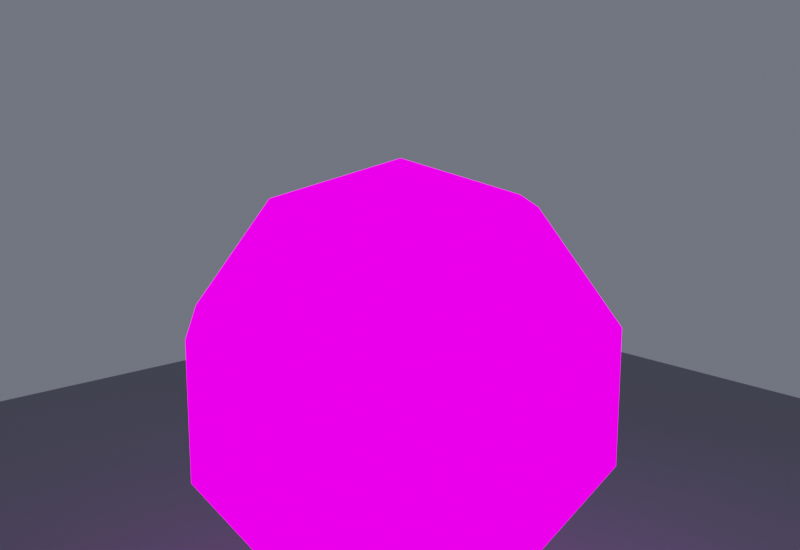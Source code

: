 # Source: SM_Station_Mining_01_Nav_NavWhite.blend  (saved by Blender 5.2.44; exported with 4.5.12 LTS)
import bpy
from mathutils import Matrix  # noqa: F401  (used for matrix-valued properties, if any)

bpy.ops.wm.read_factory_settings(use_empty=True)
scene = bpy.context.scene
scene.name = 'Scene'

# ---- images (referenced by path relative to the original .blend; pixels are not part of the script)
import os
ASSET_DIR = os.environ.get("B2B_ASSET_DIR", "")  # directory of the original .blend (textures are referenced by path, not embedded)
HERE = os.path.dirname(os.path.abspath(__file__))  # packed textures are extracted next to this script under _unpacked/

def load_image(name, relpath, width, height, colorspace="sRGB"):
    """Load a texture the original file referenced (path relative to the .blend, or extracted next to this script)."""
    p = next((c for c in (os.path.join(HERE, relpath), os.path.join(ASSET_DIR, relpath)) if relpath and os.path.exists(c)), "")
    if p:
        img = bpy.data.images.load(p, check_existing=True)
        img.name = name
    else:  # same state as the original file: an image datablock whose file is absent (Cycles renders it pink)
        img = bpy.data.images.new(name, width, height)
        img.source = "FILE"
        img.filepath = "//" + (relpath or name)
    img.colorspace_settings.name = colorspace
    return img
img_t_station_hab_d_png = load_image('T_Station_Hab_D.png', 'T_Station_Hab_D.png', 1024, 1024, 'sRGB')
img_t_station_hab_r_png = load_image('T_Station_Hab_R.png', 'T_Station_Hab_R.png', 1024, 1024, 'Non-Color')
img_t_station_hab_m_png = load_image('T_Station_Hab_M.png', 'T_Station_Hab_M.png', 1024, 1024, 'Non-Color')
img_t_station_hab_n_png = load_image('T_Station_Hab_N.png', 'T_Station_Hab_N.png', 1024, 1024, 'Non-Color')
img_t_station_hab_e_png = load_image('T_Station_Hab_E.png', 'T_Station_Hab_E.png', 1024, 1024, 'sRGB')

# ---- materials (node trees are filled in below, after node groups)
mat_scenepbr = bpy.data.materials.new('ScenePBR')
mat_floor = bpy.data.materials.new('Floor')

# ---- material node trees
mat_scenepbr.use_nodes = True; mat_scenepbr.node_tree.nodes.clear()
_N = mat_scenepbr.node_tree.nodes; _L = mat_scenepbr.node_tree.links
n0 = _N.new('ShaderNodeOutputMaterial'); n0.name = 'Material Output'; n0.location = (600, 0)
n1 = _N.new('ShaderNodeBsdfPrincipled'); n1.name = 'Principled BSDF'; n1.location = (250, 0)
n1.inputs[10].default_value = 0.005
n2 = _N.new('ShaderNodeTexImage'); n2.name = 'Image Texture'; n2.location = (-600, 0)
n2.image = img_t_station_hab_d_png
n3 = _N.new('ShaderNodeMixRGB'); n3.name = 'Mix (Legacy)'; n3.location = (0, 0)
n3.inputs[0].default_value = 0.65
n3.inputs[2].default_value = (0.55, 0.57, 0.62, 1.0)
n4 = _N.new('ShaderNodeTexImage'); n4.name = 'Image Texture.001'; n4.location = (-600, -300)
n4.image = img_t_station_hab_r_png
n5 = _N.new('ShaderNodeTexImage'); n5.name = 'Image Texture.002'; n5.location = (-600, -500)
n5.image = img_t_station_hab_m_png
n6 = _N.new('ShaderNodeTexImage'); n6.name = 'Image Texture.003'; n6.location = (-600, -200)
n6.image = img_t_station_hab_n_png
n7 = _N.new('ShaderNodeNormalMap'); n7.name = 'Normal Map'; n7.location = (0, -200)
n7.width = 160
n8 = _N.new('ShaderNodeTexImage'); n8.name = 'Image Texture.004'; n8.location = (-600, 250)
n8.image = img_t_station_hab_e_png
n9 = _N.new('ShaderNodeEmission'); n9.name = 'Emission'; n9.location = (100, 260)
n9.inputs[1].default_value = 2.0
n10 = _N.new('ShaderNodeMixShader'); n10.name = 'Mix Shader'; n10.location = (430, 120)
n11 = _N.new('ShaderNodeSeparateColor'); n11.name = 'Separate Color'; n11.location = (-150, 400)
n12 = _N.new('ShaderNodeMath'); n12.name = 'Math'; n12.location = (0, 0)
n12.operation = 'MULTIPLY_ADD'
n12.inputs[1].default_value = 3.0
_L.new(n2.outputs[0], n3.inputs[1])
_L.new(n3.outputs[0], n1.inputs[0])
_L.new(n4.outputs[0], n1.inputs[2])
_L.new(n5.outputs[0], n1.inputs[1])
_L.new(n6.outputs[0], n7.inputs[1])
_L.new(n7.outputs[0], n1.inputs[5])
_L.new(n8.outputs[0], n9.inputs[0])
_L.new(n8.outputs[0], n11.inputs[0])
_L.new(n11.outputs[0], n12.inputs[0])
_L.new(n12.outputs[0], n10.inputs[0])
_L.new(n1.outputs[0], n10.inputs[1])
_L.new(n9.outputs[0], n10.inputs[2])
_L.new(n10.outputs[0], n0.inputs[0])
n0.is_active_output = True
mat_floor.use_nodes = True; mat_floor.node_tree.nodes.clear()
_N = mat_floor.node_tree.nodes; _L = mat_floor.node_tree.links
n0 = _N.new('ShaderNodeBsdfPrincipled'); n0.name = 'Principled BSDF'; n0.location = (-200, 100)
n0.inputs[0].default_value = (0.18, 0.19, 0.22, 1.0)
n0.inputs[2].default_value = 0.4
n0.inputs[10].default_value = 0.005
n1 = _N.new('ShaderNodeOutputMaterial'); n1.name = 'Material Output'; n1.location = (200, 100)
_L.new(n0.outputs[0], n1.inputs[0])
n1.is_active_output = True

# ---- world
world_sr = bpy.data.worlds.new('SR'); scene.world = world_sr
world_sr.use_nodes = True; world_sr.node_tree.nodes.clear()
_N = world_sr.node_tree.nodes; _L = world_sr.node_tree.links
n0 = _N.new('ShaderNodeBackground'); n0.name = 'Background'; n0.location = (0, 0)
n0.inputs[0].default_value = (0.12, 0.13, 0.16, 1.0)
n0.inputs[1].default_value = 0.8
n1 = _N.new('ShaderNodeOutputWorld'); n1.name = 'World Output'; n1.location = (0, 0)
_L.new(n0.outputs[0], n1.inputs[0])
n1.is_active_output = True

# ---- cameras
cam_camera = bpy.data.cameras.new('Camera')
cam_camera.dof.use_dof = True
cam_camera.dof.focus_distance = 55.43
cam_camera.dof.aperture_fstop = 5.6

# ---- lights
light_area = bpy.data.lights.new('Area', 'AREA')
light_area.color = (1.0, 0.98, 0.92)
light_area.energy = 1200.0
light_area.size = 37.95
light_area.size_y = 1.0
light_area_001 = bpy.data.lights.new('Area.001', 'AREA')
light_area_001.color = (0.5, 0.6, 1.0)
light_area_001.energy = 1200.0
light_area_001.size = 37.95
light_area_001.size_y = 1.0
light_area_002 = bpy.data.lights.new('Area.002', 'AREA')
light_area_002.color = (0.7, 0.8, 1.0)
light_area_002.energy = 700.0
light_area_002.size = 30.36
light_area_002.size_y = 1.0

# ---- meshes
me_sphere_054 = bpy.data.meshes.new('Sphere.054')
me_sphere_054.from_pydata([(3.064e-07, 1.035e-07, 11.5), (3.064e-07, 10.94, 3.554), (3.064e-07, 10.94, -3.554), (3.064e-07, 1.035e-07, -11.5), (3.973, 5.469, 9.304), (6.429, 8.848, 3.554), (6.429, 8.848, -3.554), (3.973, 5.469, -9.304), (6.429, 2.089, 9.304), (10.4, 3.38, 3.554), (10.4, 3.38, -3.554), (6.429, 2.089, -9.304), (6.429, -2.089, 9.304), (10.4, -3.38, 3.554), (10.4, -3.38, -3.554), (6.429, -2.089, -9.304), (3.973, -5.469, 9.304), (6.429, -8.848, 3.554), (6.429, -8.848, -3.554), (3.973, -5.469, -9.304), (5.448e-07, -6.76, 9.304), (3.064e-07, -10.94, 3.554), (3.064e-07, -10.94, -3.554), (5.448e-07, -6.76, -9.304), (-3.973, -5.469, 9.304), (-6.429, -8.848, 3.554), (-6.429, -8.848, -3.554), (-3.973, -5.469, -9.304), (-6.429, -2.089, 9.304), (-10.4, -3.38, 3.554), (-10.4, -3.38, -3.554), (-6.429, -2.089, -9.304), (-6.429, 2.089, 9.304), (-10.4, 3.38, 3.554), (-10.4, 3.38, -3.554), (-6.429, 2.089, -9.304), (-3.973, 5.469, 9.304), (-6.429, 8.848, 3.554), (-6.429, 8.848, -3.554), (-3.973, 5.469, -9.304), (6.799e-08, 6.76, 9.304), (6.799e-08, 6.76, -9.304)], [], [(41, 2, 6, 7), (1, 40, 4, 5), (3, 41, 7), (2, 1, 5, 6), (40, 0, 4), (7, 6, 10, 11), (5, 4, 8, 9), (3, 7, 11), (6, 5, 9, 10), (4, 0, 8), (11, 10, 14, 15), (9, 8, 12, 13), (3, 11, 15), (10, 9, 13, 14), (8, 0, 12), (15, 14, 18, 19), (13, 12, 16, 17), (3, 15, 19), (14, 13, 17, 18), (12, 0, 16), (19, 18, 22, 23), (17, 16, 20, 21), (3, 19, 23), (18, 17, 21, 22), (16, 0, 20), (23, 22, 26, 27), (21, 20, 24, 25), (3, 23, 27), (22, 21, 25, 26), (20, 0, 24), (27, 26, 30, 31), (25, 24, 28, 29), (3, 27, 31), (26, 25, 29, 30), (24, 0, 28), (31, 30, 34, 35), (29, 28, 32, 33), (3, 31, 35), (30, 29, 33, 34), (28, 0, 32), (35, 34, 38, 39), (33, 32, 36, 37), (3, 35, 39), (34, 33, 37, 38), (32, 0, 36), (39, 38, 2, 41), (37, 36, 40, 1), (3, 39, 41), (38, 37, 1, 2), (36, 0, 40)])
me_sphere_054.polygons.foreach_set('use_smooth', [True] * 50)
_k = set([(0, 4), (0, 8), (0, 12), (0, 16), (0, 20), (0, 24), (0, 28), (0, 32), (0, 36), (0, 40), (1, 2), (1, 5), (1, 37), (1, 40), (2, 6), (2, 38), (2, 41), (3, 7), (3, 11), (3, 15), (3, 19), (3, 23), (3, 27), (3, 31), (3, 35), (3, 39), (3, 41), (4, 5), (4, 8), (4, 40), (5, 6), (5, 9), (6, 7), (6, 10), (7, 11), (7, 41), (8, 9), (8, 12), (9, 10), (9, 13), (10, 11), (10, 14), (11, 15), (12, 13), (12, 16), (13, 14), (13, 17), (14, 15), (14, 18), (15, 19), (16, 17), (16, 20), (17, 18), (17, 21), (18, 19), (18, 22), (19, 23), (20, 21), (20, 24), (21, 22), (21, 25), (22, 23), (22, 26), (23, 27), (24, 25), (24, 28), (25, 26), (25, 29), (26, 27), (26, 30), (27, 31), (28, 29), (28, 32), (29, 30), (29, 33), (30, 31), (30, 34), (31, 35), (32, 33), (32, 36), (33, 34), (33, 37), (34, 35), (34, 38), (35, 39), (36, 37), (36, 40), (37, 38), (38, 39), (39, 41)])
me_sphere_054.attributes.new('sharp_edge', 'BOOLEAN', 'EDGE').data.foreach_set('value', [ (min(e.vertices), max(e.vertices)) in _k for e in me_sphere_054.edges])
_uv = me_sphere_054.uv_layers.new(name='UVMap')
_uv.uv.foreach_set('vector', [0.04548, -1.192e-09, 0.07423, 0.0, 0.07423, 0.03214, 0.04548, 0.01987, 0.1098, 0.0, 0.1385, -1.192e-09, 0.1385, 0.01987, 0.1098, 0.03214, 0.0, -0.184, -1.192e-09, -0.1502, 0.01987, -0.1567, 0.07423, 0.0, 0.1098, 0.0, 0.1098, 0.03214, 0.07423, 0.03214, -1.192e-09, -0.1502, 0.0, -0.184, 0.01987, -0.1567, -0.1567, 0.04548, -0.1398, 0.07423, -0.1671, 0.07423, -0.1736, 0.04548, -0.1398, 0.1098, -0.1567, 0.1385, -0.1736, 0.1385, -0.1671, 0.1098, 0.0, -0.184, 0.01987, -0.1567, 0.03214, -0.1736, -0.1398, 0.07423, -0.1398, 0.1098, -0.1671, 0.1098, -0.1671, 0.07423, 0.01987, -0.1567, 0.0, -0.184, 0.03214, -0.1736, -0.1736, 0.04548, -0.1671, 0.07423, -0.2009, 0.07423, -0.1944, 0.04548, -0.1671, 0.1098, -0.1736, 0.1385, -0.1944, 0.1385, -0.2009, 0.1098, 0.0, -0.184, 0.03214, -0.1736, 0.03214, -0.1944, -0.1671, 0.07423, -0.1671, 0.1098, -0.2009, 0.1098, -0.2009, 0.07423, 0.03214, -0.1736, 0.0, -0.184, 0.03214, -0.1944, -0.1944, 0.04548, -0.2009, 0.07423, -0.2282, 0.07423, -0.2113, 0.04548, -0.2009, 0.1098, -0.1944, 0.1385, -0.2113, 0.1385, -0.2282, 0.1098, 0.0, -0.184, 0.03214, -0.1944, 0.01987, -0.2113, -0.2009, 0.07423, -0.2009, 0.1098, -0.2282, 0.1098, -0.2282, 0.07423, 0.03214, -0.1944, 0.0, -0.184, 0.01987, -0.2113, 0.04548, 0.01987, 0.07423, 0.03214, 0.07423, 0.0, 0.04548, 1.192e-09, 0.1098, 0.03214, 0.1385, 0.01987, 0.1385, 1.192e-09, 0.1098, 0.0, 0.0, -0.184, 0.01987, -0.2113, 1.192e-09, -0.2178, 0.07423, 0.03214, 0.1098, 0.03214, 0.1098, 0.0, 0.07423, 0.0, 0.01987, -0.2113, 0.0, -0.184, 1.192e-09, -0.2178, 0.9545, 1.192e-09, 0.9258, 0.0, 0.9258, -0.03214, 0.9545, -0.01987, 0.8902, 0.0, 0.8615, 1.192e-09, 0.8615, -0.01987, 0.8902, -0.03214, 1.0, -0.184, 1.0, -0.2178, 1.02, -0.2113, 0.9258, 0.0, 0.8902, 0.0, 0.8902, -0.03214, 0.9258, -0.03214, 1.0, -0.2178, 1.0, -0.184, 1.02, -0.2113, 1.211, 0.04548, 1.228, 0.07423, 1.201, 0.07423, 1.194, 0.04548, 1.228, 0.1098, 1.211, 0.1385, 1.194, 0.1385, 1.201, 0.1098, 1.0, -0.184, 1.02, -0.2113, 1.032, -0.1944, 1.228, 0.07423, 1.228, 0.1098, 1.201, 0.1098, 1.201, 0.07423, 1.02, -0.2113, 1.0, -0.184, 1.032, -0.1944, 1.194, 0.04548, 1.201, 0.07423, 1.167, 0.07423, 1.174, 0.04548, 1.201, 0.1098, 1.194, 0.1385, 1.174, 0.1385, 1.167, 0.1098, 1.0, -0.184, 1.032, -0.1944, 1.032, -0.1736, 1.201, 0.07423, 1.201, 0.1098, 1.167, 0.1098, 1.167, 0.07423, 1.032, -0.1944, 1.0, -0.184, 1.032, -0.1736, 1.174, 0.04548, 1.167, 0.07423, 1.14, 0.07423, 1.157, 0.04548, 1.167, 0.1098, 1.174, 0.1385, 1.157, 0.1385, 1.14, 0.1098, 1.0, -0.184, 1.032, -0.1736, 1.02, -0.1567, 1.167, 0.07423, 1.167, 0.1098, 1.14, 0.1098, 1.14, 0.07423, 1.032, -0.1736, 1.0, -0.184, 1.02, -0.1567, 0.9545, -0.01987, 0.9258, -0.03214, 0.9258, 0.0, 0.9545, -1.192e-09, 0.8902, -0.03214, 0.8615, -0.01987, 0.8615, -1.192e-09, 0.8902, 0.0, 1.0, -0.184, 1.02, -0.1567, 1.0, -0.1502, 0.9258, -0.03214, 0.8902, -0.03214, 0.8902, 0.0, 0.9258, 0.0, 1.02, -0.1567, 1.0, -0.184, 1.0, -0.1502])
me_sphere_054.materials.append(mat_scenepbr)
me_sphere_054.update()
me_sphere_054.normals_split_custom_set([tuple(v) for v in zip(*[iter([0.2542, 0.7824, -0.5685, 0.2542, 0.7824, -0.5685, 0.2542, 0.7824, -0.5685, 0.2542, 0.7824, -0.5685, 0.2542, 0.7824, 0.5685, 0.2542, 0.7824, 0.5685, 0.2542, 0.7824, 0.5685, 0.2542, 0.7824, 0.5685, 0.0999, 0.3075, -0.9463, 0.0999, 0.3075, -0.9463, 0.0999, 0.3075, -0.9463, 0.309, 0.9511, 0.0, 0.309, 0.9511, 0.0, 0.309, 0.9511, 0.0, 0.309, 0.9511, 0.0, 0.0999, 0.3075, 0.9463, 0.0999, 0.3075, 0.9463, 0.0999, 0.3075, 0.9463, 0.6656, 0.4836, -0.5685, 0.6656, 0.4836, -0.5685, 0.6656, 0.4836, -0.5685, 0.6656, 0.4836, -0.5685, 0.6656, 0.4836, 0.5685, 0.6656, 0.4836, 0.5685, 0.6656, 0.4836, 0.5685, 0.6656, 0.4836, 0.5685, 0.2616, 0.19, -0.9463, 0.2616, 0.19, -0.9463, 0.2616, 0.19, -0.9463, 0.809, 0.5878, 0.0, 0.809, 0.5878, 0.0, 0.809, 0.5878, 0.0, 0.809, 0.5878, 0.0, 0.2616, 0.19, 0.9463, 0.2616, 0.19, 0.9463, 0.2616, 0.19, 0.9463, 0.8227, 0.0, -0.5685, 0.8227, 0.0, -0.5685, 0.8227, 0.0, -0.5685, 0.8227, 0.0, -0.5685, 0.8227, 0.0, 0.5685, 0.8227, 0.0, 0.5685, 0.8227, 0.0, 0.5685, 0.8227, 0.0, 0.5685, 0.3233, 0.0, -0.9463, 0.3233, 0.0, -0.9463, 0.3233, 0.0, -0.9463, 1.0, 0.0, 0.0, 1.0, 0.0, 0.0, 1.0, 0.0, 0.0, 1.0, 0.0, 0.0, 0.3233, 0.0, 0.9463, 0.3233, 0.0, 0.9463, 0.3233, 0.0, 0.9463, 0.6656, -0.4836, -0.5685, 0.6656, -0.4836, -0.5685, 0.6656, -0.4836, -0.5685, 0.6656, -0.4836, -0.5685, 0.6656, -0.4836, 0.5685, 0.6656, -0.4836, 0.5685, 0.6656, -0.4836, 0.5685, 0.6656, -0.4836, 0.5685, 0.2616, -0.19, -0.9463, 0.2616, -0.19, -0.9463, 0.2616, -0.19, -0.9463, 0.809, -0.5878, 0.0, 0.809, -0.5878, 0.0, 0.809, -0.5878, 0.0, 0.809, -0.5878, 0.0, 0.2616, -0.19, 0.9463, 0.2616, -0.19, 0.9463, 0.2616, -0.19, 0.9463, 0.2542, -0.7824, -0.5685, 0.2542, -0.7824, -0.5685, 0.2542, -0.7824, -0.5685, 0.2542, -0.7824, -0.5685, 0.2542, -0.7824, 0.5685, 0.2542, -0.7824, 0.5685, 0.2542, -0.7824, 0.5685, 0.2542, -0.7824, 0.5685, 0.0999, -0.3075, -0.9463, 0.0999, -0.3075, -0.9463, 0.0999, -0.3075, -0.9463, 0.309, -0.9511, 0.0, 0.309, -0.9511, 0.0, 0.309, -0.9511, 0.0, 0.309, -0.9511, 0.0, 0.0999, -0.3075, 0.9463, 0.0999, -0.3075, 0.9463, 0.0999, -0.3075, 0.9463, -0.2542, -0.7824, -0.5685, -0.2542, -0.7824, -0.5685, -0.2542, -0.7824, -0.5685, -0.2542, -0.7824, -0.5685, -0.2542, -0.7824, 0.5685, -0.2542, -0.7824, 0.5685, -0.2542, -0.7824, 0.5685, -0.2542, -0.7824, 0.5685, -0.0999, -0.3075, -0.9463, -0.0999, -0.3075, -0.9463, -0.0999, -0.3075, -0.9463, -0.309, -0.9511, 0.0, -0.309, -0.9511, 0.0, -0.309, -0.9511, 0.0, -0.309, -0.9511, 0.0, -0.0999, -0.3075, 0.9463, -0.0999, -0.3075, 0.9463, -0.0999, -0.3075, 0.9463, -0.6656, -0.4836, -0.5685, -0.6656, -0.4836, -0.5685, -0.6656, -0.4836, -0.5685, -0.6656, -0.4836, -0.5685, -0.6656, -0.4836, 0.5685, -0.6656, -0.4836, 0.5685, -0.6656, -0.4836, 0.5685, -0.6656, -0.4836, 0.5685, -0.2616, -0.19, -0.9463, -0.2616, -0.19, -0.9463, -0.2616, -0.19, -0.9463, -0.809, -0.5878, 0.0, -0.809, -0.5878, 0.0, -0.809, -0.5878, 0.0, -0.809, -0.5878, 0.0, -0.2616, -0.19, 0.9463, -0.2616, -0.19, 0.9463, -0.2616, -0.19, 0.9463, -0.8227, 0.0, -0.5685, -0.8227, 0.0, -0.5685, -0.8227, 0.0, -0.5685, -0.8227, 0.0, -0.5685, -0.8227, 0.0, 0.5685, -0.8227, 0.0, 0.5685, -0.8227, 0.0, 0.5685, -0.8227, 0.0, 0.5685, -0.3233, 0.0, -0.9463, -0.3233, 0.0, -0.9463, -0.3233, 0.0, -0.9463, -1.0, 0.0, 0.0, -1.0, 0.0, 0.0, -1.0, 0.0, 0.0, -1.0, 0.0, 0.0, -0.3233, 0.0, 0.9463, -0.3233, 0.0, 0.9463, -0.3233, 0.0, 0.9463, -0.6656, 0.4836, -0.5685, -0.6656, 0.4836, -0.5685, -0.6656, 0.4836, -0.5685, -0.6656, 0.4836, -0.5685, -0.6656, 0.4836, 0.5685, -0.6656, 0.4836, 0.5685, -0.6656, 0.4836, 0.5685, -0.6656, 0.4836, 0.5685, -0.2616, 0.19, -0.9463, -0.2616, 0.19, -0.9463, -0.2616, 0.19, -0.9463, -0.809, 0.5878, 0.0, -0.809, 0.5878, 0.0, -0.809, 0.5878, 0.0, -0.809, 0.5878, 0.0, -0.2616, 0.19, 0.9463, -0.2616, 0.19, 0.9463, -0.2616, 0.19, 0.9463, -0.2542, 0.7824, -0.5685, -0.2542, 0.7824, -0.5685, -0.2542, 0.7824, -0.5685, -0.2542, 0.7824, -0.5685, -0.2542, 0.7824, 0.5685, -0.2542, 0.7824, 0.5685, -0.2542, 0.7824, 0.5685, -0.2542, 0.7824, 0.5685, -0.0999, 0.3075, -0.9463, -0.0999, 0.3075, -0.9463, -0.0999, 0.3075, -0.9463, -0.309, 0.9511, 0.0, -0.309, 0.9511, 0.0, -0.309, 0.9511, 0.0, -0.309, 0.9511, 0.0, -0.0999, 0.3075, 0.9463, -0.0999, 0.3075, 0.9463, -0.0999, 0.3075, 0.9463])] * 3)])
me_plane = bpy.data.meshes.new('Plane')
me_plane.from_pydata([(-66.41, -66.41, 0.0), (66.41, -66.41, 0.0), (-66.41, 66.41, 0.0), (66.41, 66.41, 0.0)], [], [(0, 1, 3, 2)])
_uv = me_plane.uv_layers.new(name='UVMap')
_uv.uv.foreach_set('vector', [0.0, 0.0, 1.0, 0.0, 1.0, 1.0, 0.0, 1.0])
me_plane.materials.append(mat_floor)
me_plane.update()

# ---- objects
ob_sm_station_mining_01_nav_navwhite = bpy.data.objects.new('SM_Station_Mining_01_Nav_NavWhite', me_sphere_054)
ob_plane = bpy.data.objects.new('Plane', me_plane)
ob_camera = bpy.data.objects.new('Camera', cam_camera)
ob_area = bpy.data.objects.new('Area', light_area)
ob_area_001 = bpy.data.objects.new('Area.001', light_area_001)
ob_area_002 = bpy.data.objects.new('Area.002', light_area_002)

# ---- transforms, parenting, visibility, modifiers, constraints
ob_sm_station_mining_01_nav_navwhite.location = (-3.064e-07, -36.8, 18.4)
ob_sm_station_mining_01_nav_navwhite.color = (0.8, 0.8, 0.8, 1.0)
ob_plane.location = (-4.768e-07, -36.8, -0.6902)
ob_camera.location = (36.23, 3.434, 35.99)
ob_camera.rotation_euler = (1.354, -1.215e-07, 2.409)
ob_area.location = (34.16, -17.82, 44.97)
ob_area.rotation_euler = (0.9737, -2.959e-08, 2.078)
ob_area_001.location = (-30.36, -51.98, 37.38)
ob_area_001.rotation_euler = (1.061, 1.278e-07, -1.107)
ob_area_002.location = (-4.768e-07, -10.23, 22.2)
ob_area_002.rotation_euler = (1.429, 8.654e-08, 3.142)

# ---- collection membership
scene.collection.objects.link(ob_sm_station_mining_01_nav_navwhite)
scene.collection.objects.link(ob_plane)
scene.collection.objects.link(ob_camera)
scene.collection.objects.link(ob_area)
scene.collection.objects.link(ob_area_001)
scene.collection.objects.link(ob_area_002)

# ---- scene / render settings (as saved in the file)
scene.camera = ob_camera
scene.frame_start = 1; scene.frame_end = 250; scene.frame_set(1)
scene.render.engine = 'CYCLES'
scene.render.resolution_x = 1600
scene.render.resolution_y = 1100
scene.render.bake_bias = 0.0
scene.render.bake_samples = 0
scene.render.compositor_device = 'GPU'
scene.cycles.samples = 256
scene.eevee.use_volume_custom_range = False
scene.eevee.fast_gi_thickness_near = 0.1
scene.eevee.fast_gi_thickness_far = 0.0
scene.eevee.ray_tracing_options.screen_trace_thickness = 0.1
scene.view_settings.view_transform = 'Filmic'
scene.view_settings.exposure = 0.5
bpy.context.view_layer.update()
